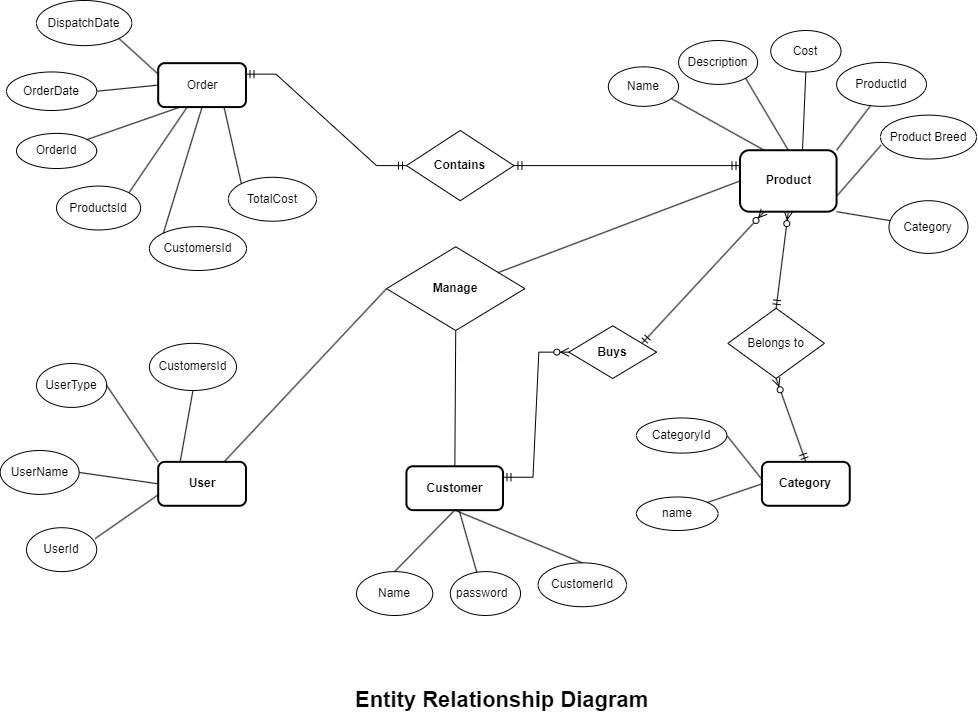

The diagram above was exported from draw.io. Its source (the exported page's mxGraphModel, read from the mxfile embedded in the PNG):
<mxGraphModel dx="5250" dy="2830" grid="1" gridSize="10" guides="1" tooltips="1" connect="1" arrows="1" fold="1" page="1" pageScale="1" pageWidth="1100" pageHeight="850" math="0" shadow="0">
  <root>
    <mxCell id="0" />
    <mxCell id="1" parent="0" />
    <mxCell id="2" value="&lt;b&gt;Category&lt;/b&gt;" style="rounded=1;whiteSpace=wrap;html=1;container=0;strokeWidth=2;" vertex="1" parent="1">
      <mxGeometry x="1915.4602884615383" y="1391.3740458015268" width="87.78653846153846" height="43.89312977099237" as="geometry" />
    </mxCell>
    <mxCell id="3" value="CategoryId" style="ellipse;whiteSpace=wrap;html=1;container=0;" vertex="1" parent="1">
      <mxGeometry x="1790" y="1347.48" width="90.35" height="35.11" as="geometry" />
    </mxCell>
    <mxCell id="4" value="&lt;div&gt;&lt;br&gt;&lt;/div&gt;" style="text;html=1;strokeColor=none;fillColor=none;align=center;verticalAlign=middle;whiteSpace=wrap;rounded=0;container=0;" vertex="1" parent="1">
      <mxGeometry x="1450.1916346153846" y="1027.06106870229" width="52.67192307692308" height="35.11450381679389" as="geometry" />
    </mxCell>
    <mxCell id="5" value="name" style="ellipse;whiteSpace=wrap;html=1;container=0;" vertex="1" parent="1">
      <mxGeometry x="1790" y="1426.49" width="81.57" height="33.51" as="geometry" />
    </mxCell>
    <mxCell id="6" value="&lt;b&gt;Customer&lt;/b&gt;" style="rounded=1;whiteSpace=wrap;html=1;container=0;strokeWidth=2;" vertex="1" parent="1">
      <mxGeometry x="1559.9248076923077" y="1395.7633587786258" width="96.56519230769231" height="43.89312977099237" as="geometry" />
    </mxCell>
    <mxCell id="7" value="" style="endArrow=none;html=1;rounded=0;exitX=1;exitY=0.5;exitDx=0;exitDy=0;" edge="1" source="3" parent="1">
      <mxGeometry width="50" height="50" relative="1" as="geometry">
        <mxPoint x="2257.8277884615386" y="1303.587786259542" as="sourcePoint" />
        <mxPoint x="1915.4602884615383" y="1408.9312977099237" as="targetPoint" />
      </mxGeometry>
    </mxCell>
    <mxCell id="8" value="" style="endArrow=none;html=1;rounded=0;exitX=1;exitY=0;exitDx=0;exitDy=0;entryX=0;entryY=0.5;entryDx=0;entryDy=0;" edge="1" source="5" target="2" parent="1">
      <mxGeometry width="50" height="50" relative="1" as="geometry">
        <mxPoint x="2257.8277884615386" y="1303.587786259542" as="sourcePoint" />
        <mxPoint x="2301.7210576923076" y="1259.6946564885498" as="targetPoint" />
      </mxGeometry>
    </mxCell>
    <mxCell id="9" value="&lt;p style=&quot;text-align:justify&quot; class=&quot;MsoNoSpacing&quot;&gt;CustomerId&lt;/p&gt;" style="ellipse;whiteSpace=wrap;html=1;container=0;" vertex="1" parent="1">
      <mxGeometry x="1691.6" y="1492.33" width="88.4" height="43.89" as="geometry" />
    </mxCell>
    <mxCell id="10" value="&lt;p style=&quot;text-align:justify&quot; class=&quot;MsoNoSpacing&quot;&gt;Name&lt;/p&gt;" style="ellipse;whiteSpace=wrap;html=1;container=0;" vertex="1" parent="1">
      <mxGeometry x="1510" y="1501.11" width="76.26" height="43.89" as="geometry" />
    </mxCell>
    <mxCell id="11" value="password&amp;nbsp;&amp;nbsp;" style="ellipse;whiteSpace=wrap;html=1;container=0;" vertex="1" parent="1">
      <mxGeometry x="1603.818076923077" y="1501.1068702290077" width="70.22923076923075" height="43.89312977099237" as="geometry" />
    </mxCell>
    <mxCell id="12" value="&lt;b&gt;Product&lt;/b&gt;" style="rounded=1;whiteSpace=wrap;html=1;container=0;strokeWidth=2;" vertex="1" parent="1">
      <mxGeometry x="1893.5136538461538" y="1079.7328244274809" width="96.56519230769231" height="61.45038167938932" as="geometry" />
    </mxCell>
    <mxCell id="13" value="Description" style="ellipse;whiteSpace=wrap;html=1;container=0;" vertex="1" parent="1">
      <mxGeometry x="1832.063076923077" y="970" width="79.00788461538461" height="43.89312977099237" as="geometry" />
    </mxCell>
    <mxCell id="14" value="Name" style="ellipse;whiteSpace=wrap;html=1;container=0;" vertex="1" parent="1">
      <mxGeometry x="1761.833846153846" y="996.3358778625955" width="70.22923076923075" height="39.50381679389313" as="geometry" />
    </mxCell>
    <mxCell id="15" value="Category" style="ellipse;whiteSpace=wrap;html=1;container=0;" vertex="1" parent="1">
      <mxGeometry x="2042.4821153846153" y="1130.200076335878" width="79.00788461538461" height="52.671755725190835" as="geometry" />
    </mxCell>
    <mxCell id="16" value="Cost" style="ellipse;whiteSpace=wrap;html=1;container=0;" vertex="1" parent="1">
      <mxGeometry x="1924.24" y="960" width="70.23" height="41.46" as="geometry" />
    </mxCell>
    <mxCell id="17" value="Product Breed" style="ellipse;whiteSpace=wrap;html=1;container=0;" vertex="1" parent="1">
      <mxGeometry x="2033.97" y="1044.62" width="96.03" height="43.89" as="geometry" />
    </mxCell>
    <mxCell id="18" value="ProductId" style="ellipse;whiteSpace=wrap;html=1;container=0;" vertex="1" parent="1">
      <mxGeometry x="1990.08" y="991.95" width="89.92" height="43.89" as="geometry" />
    </mxCell>
    <mxCell id="19" value="" style="endArrow=none;html=1;rounded=0;entryX=0.25;entryY=0;entryDx=0;entryDy=0;exitX=1;exitY=1;exitDx=0;exitDy=0;" edge="1" source="14" target="12" parent="1">
      <mxGeometry width="50" height="50" relative="1" as="geometry">
        <mxPoint x="1796.9484615384615" y="1079.7328244274809" as="sourcePoint" />
        <mxPoint x="1884.735" y="1097.290076335878" as="targetPoint" />
      </mxGeometry>
    </mxCell>
    <mxCell id="20" value="" style="endArrow=none;html=1;rounded=0;exitX=1;exitY=1;exitDx=0;exitDy=0;entryX=0.5;entryY=0;entryDx=0;entryDy=0;" edge="1" source="13" target="12" parent="1">
      <mxGeometry width="50" height="50" relative="1" as="geometry">
        <mxPoint x="1805.7271153846154" y="1145.5725190839694" as="sourcePoint" />
        <mxPoint x="1893.5136538461538" y="1114.8473282442749" as="targetPoint" />
      </mxGeometry>
    </mxCell>
    <mxCell id="21" value="" style="endArrow=none;html=1;rounded=0;exitX=0.5;exitY=1;exitDx=0;exitDy=0;entryX=0.647;entryY=0.007;entryDx=0;entryDy=0;entryPerimeter=0;" edge="1" source="16" target="12" parent="1">
      <mxGeometry width="50" height="50" relative="1" as="geometry">
        <mxPoint x="1814.5057692307691" y="1154.351145038168" as="sourcePoint" />
        <mxPoint x="1884.735" y="1106.0687022900763" as="targetPoint" />
      </mxGeometry>
    </mxCell>
    <mxCell id="22" value="" style="endArrow=none;html=1;rounded=0;entryX=1;entryY=1;entryDx=0;entryDy=0;" edge="1" source="15" target="12" parent="1">
      <mxGeometry width="50" height="50" relative="1" as="geometry">
        <mxPoint x="1823.284423076923" y="1163.1297709923665" as="sourcePoint" />
        <mxPoint x="1990.0788461538461" y="1101.679389312977" as="targetPoint" />
      </mxGeometry>
    </mxCell>
    <mxCell id="23" value="" style="endArrow=none;html=1;rounded=0;exitX=1;exitY=0;exitDx=0;exitDy=0;entryX=0.373;entryY=0.998;entryDx=0;entryDy=0;entryPerimeter=0;" edge="1" source="12" target="18" parent="1">
      <mxGeometry width="50" height="50" relative="1" as="geometry">
        <mxPoint x="1832.063076923077" y="1171.9083969465648" as="sourcePoint" />
        <mxPoint x="1919.8496153846154" y="1141.1832061068703" as="targetPoint" />
      </mxGeometry>
    </mxCell>
    <mxCell id="24" value="" style="endArrow=none;html=1;rounded=0;exitX=1;exitY=0.75;exitDx=0;exitDy=0;entryX=0.007;entryY=0.682;entryDx=0;entryDy=0;entryPerimeter=0;" edge="1" source="12" target="17" parent="1">
      <mxGeometry width="50" height="50" relative="1" as="geometry">
        <mxPoint x="1840.8417307692307" y="1180.6870229007634" as="sourcePoint" />
        <mxPoint x="1928.628269230769" y="1149.9618320610687" as="targetPoint" />
      </mxGeometry>
    </mxCell>
    <mxCell id="25" value="&lt;b&gt;User&lt;/b&gt;" style="rounded=1;whiteSpace=wrap;html=1;container=0;strokeWidth=2;" vertex="1" parent="1">
      <mxGeometry x="1311.6857692307692" y="1391.3754198473282" width="87.78653846153846" height="43.89312977099237" as="geometry" />
    </mxCell>
    <mxCell id="26" value="CustomersId" style="ellipse;whiteSpace=wrap;html=1;container=0;" vertex="1" parent="1">
      <mxGeometry x="1302.91" y="1272.86" width="87.09" height="47.14" as="geometry" />
    </mxCell>
    <mxCell id="27" value="UserName" style="ellipse;whiteSpace=wrap;html=1;container=0;" vertex="1" parent="1">
      <mxGeometry x="1153.67" y="1379.9957251908397" width="79.00788461538461" height="43.89312977099237" as="geometry" />
    </mxCell>
    <mxCell id="28" value="UserType" style="ellipse;whiteSpace=wrap;html=1;container=0;" vertex="1" parent="1">
      <mxGeometry x="1189.9992307692307" y="1293.0019083969464" width="70.22923076923075" height="43.89312977099237" as="geometry" />
    </mxCell>
    <mxCell id="29" value="UserId" style="ellipse;whiteSpace=wrap;html=1;container=0;" vertex="1" parent="1">
      <mxGeometry x="1179.998653846154" y="1457.2167938931298" width="70.22923076923075" height="43.89312977099237" as="geometry" />
    </mxCell>
    <mxCell id="30" value="" style="endArrow=none;html=1;rounded=0;exitX=0.5;exitY=1;exitDx=0;exitDy=0;entryX=0.25;entryY=0;entryDx=0;entryDy=0;" edge="1" source="26" target="25" parent="1">
      <mxGeometry width="50" height="50" relative="1" as="geometry">
        <mxPoint x="1618.2133653846154" y="1332.1175572519085" as="sourcePoint" />
        <mxPoint x="1662.1066346153848" y="1288.2244274809161" as="targetPoint" />
      </mxGeometry>
    </mxCell>
    <mxCell id="31" value="" style="endArrow=none;html=1;rounded=0;exitX=1;exitY=0.5;exitDx=0;exitDy=0;entryX=0;entryY=0;entryDx=0;entryDy=0;" edge="1" source="28" target="25" parent="1">
      <mxGeometry width="50" height="50" relative="1" as="geometry">
        <mxPoint x="1626.9920192307693" y="1340.896183206107" as="sourcePoint" />
        <mxPoint x="1341.6857692307692" y="1239.9419847328243" as="targetPoint" />
      </mxGeometry>
    </mxCell>
    <mxCell id="32" value="" style="endArrow=none;html=1;rounded=0;exitX=1;exitY=0.5;exitDx=0;exitDy=0;entryX=0;entryY=0.5;entryDx=0;entryDy=0;" edge="1" source="27" target="25" parent="1">
      <mxGeometry width="50" height="50" relative="1" as="geometry">
        <mxPoint x="1635.7706730769232" y="1349.6748091603051" as="sourcePoint" />
        <mxPoint x="1679.6639423076924" y="1305.7816793893128" as="targetPoint" />
      </mxGeometry>
    </mxCell>
    <mxCell id="33" value="" style="endArrow=none;html=1;rounded=0;exitX=0.976;exitY=0.249;exitDx=0;exitDy=0;exitPerimeter=0;entryX=0;entryY=0.75;entryDx=0;entryDy=0;" edge="1" source="29" target="25" parent="1">
      <mxGeometry width="50" height="50" relative="1" as="geometry">
        <mxPoint x="1644.549326923077" y="1358.4534351145037" as="sourcePoint" />
        <mxPoint x="1688.4425961538461" y="1314.5603053435113" as="targetPoint" />
      </mxGeometry>
    </mxCell>
    <mxCell id="34" value="Order" style="rounded=1;whiteSpace=wrap;html=1;container=0;strokeWidth=2;" vertex="1" parent="1">
      <mxGeometry x="1311.6817307692306" y="992.6767175572518" width="87.78653846153846" height="43.89312977099237" as="geometry" />
    </mxCell>
    <mxCell id="35" value="TotalCost" style="ellipse;whiteSpace=wrap;html=1;container=0;" vertex="1" parent="1">
      <mxGeometry x="1381.91" y="1106.8" width="88.09" height="43.89" as="geometry" />
    </mxCell>
    <mxCell id="36" value="DispatchDate" style="ellipse;whiteSpace=wrap;html=1;container=0;" vertex="1" parent="1">
      <mxGeometry x="1190" y="930" width="95.35" height="45.11" as="geometry" />
    </mxCell>
    <mxCell id="37" value="OrderDate" style="ellipse;whiteSpace=wrap;html=1;container=0;" vertex="1" parent="1">
      <mxGeometry x="1160" y="1001.46" width="90.23" height="38.54" as="geometry" />
    </mxCell>
    <mxCell id="38" value="ProductsId" style="ellipse;whiteSpace=wrap;html=1;container=0;" vertex="1" parent="1">
      <mxGeometry x="1210" y="1115.58" width="84.12" height="43.89" as="geometry" />
    </mxCell>
    <mxCell id="39" value="OrderId" style="ellipse;whiteSpace=wrap;html=1;container=0;" vertex="1" parent="1">
      <mxGeometry x="1170" y="1062.91" width="80.23" height="35.11" as="geometry" />
    </mxCell>
    <mxCell id="40" value="CustomersId" style="ellipse;whiteSpace=wrap;html=1;container=0;" vertex="1" parent="1">
      <mxGeometry x="1302.91" y="1156.11" width="97.09" height="43.89" as="geometry" />
    </mxCell>
    <mxCell id="41" value="" style="endArrow=none;html=1;rounded=0;exitX=0.25;exitY=1;exitDx=0;exitDy=0;entryX=1;entryY=0;entryDx=0;entryDy=0;" edge="1" source="34" target="39" parent="1">
      <mxGeometry width="50" height="50" relative="1" as="geometry">
        <mxPoint x="995.6501923076922" y="931.2263358778625" as="sourcePoint" />
        <mxPoint x="1039.5434615384615" y="887.3332061068702" as="targetPoint" />
      </mxGeometry>
    </mxCell>
    <mxCell id="42" value="" style="endArrow=none;html=1;rounded=0;exitX=0;exitY=0.25;exitDx=0;exitDy=0;entryX=1;entryY=1;entryDx=0;entryDy=0;" edge="1" source="34" target="36" parent="1">
      <mxGeometry width="50" height="50" relative="1" as="geometry">
        <mxPoint x="1359.964326923077" y="1054.127099236641" as="sourcePoint" />
        <mxPoint x="1381.9109615384614" y="983.8980916030534" as="targetPoint" />
      </mxGeometry>
    </mxCell>
    <mxCell id="43" value="" style="endArrow=none;html=1;rounded=0;exitX=0;exitY=0.5;exitDx=0;exitDy=0;entryX=1;entryY=0.5;entryDx=0;entryDy=0;" edge="1" source="34" target="37" parent="1">
      <mxGeometry width="50" height="50" relative="1" as="geometry">
        <mxPoint x="1368.7429807692306" y="1062.9057251908396" as="sourcePoint" />
        <mxPoint x="1390.6896153846153" y="992.6767175572518" as="targetPoint" />
      </mxGeometry>
    </mxCell>
    <mxCell id="44" value="" style="endArrow=none;html=1;rounded=0;exitX=0.75;exitY=1;exitDx=0;exitDy=0;entryX=0;entryY=0;entryDx=0;entryDy=0;" edge="1" source="34" target="35" parent="1">
      <mxGeometry width="50" height="50" relative="1" as="geometry">
        <mxPoint x="1377.5216346153845" y="1071.6843511450381" as="sourcePoint" />
        <mxPoint x="1399.4682692307692" y="1001.4553435114501" as="targetPoint" />
      </mxGeometry>
    </mxCell>
    <mxCell id="45" value="" style="endArrow=none;html=1;rounded=0;exitX=0;exitY=0;exitDx=0;exitDy=0;entryX=0.5;entryY=1;entryDx=0;entryDy=0;" edge="1" source="40" target="34" parent="1">
      <mxGeometry width="50" height="50" relative="1" as="geometry">
        <mxPoint x="1386.3002884615385" y="1080.4629770992365" as="sourcePoint" />
        <mxPoint x="1408.246923076923" y="1010.2339694656487" as="targetPoint" />
      </mxGeometry>
    </mxCell>
    <mxCell id="46" value="" style="endArrow=none;html=1;rounded=0;exitX=1;exitY=0;exitDx=0;exitDy=0;" edge="1" source="38" target="34" parent="1">
      <mxGeometry width="50" height="50" relative="1" as="geometry">
        <mxPoint x="1395.0789423076922" y="1089.241603053435" as="sourcePoint" />
        <mxPoint x="1346.7963461538461" y="1036.5698473282441" as="targetPoint" />
      </mxGeometry>
    </mxCell>
    <mxCell id="47" value="" style="endArrow=none;html=1;rounded=0;entryX=0.376;entryY=0.009;entryDx=0;entryDy=0;entryPerimeter=0;" edge="1" target="11" parent="1">
      <mxGeometry width="50" height="50" relative="1" as="geometry">
        <mxPoint x="1612.5967307692308" y="1439.6564885496182" as="sourcePoint" />
        <mxPoint x="1603.818076923077" y="1307.9770992366412" as="targetPoint" />
      </mxGeometry>
    </mxCell>
    <mxCell id="48" value="" style="endArrow=none;html=1;rounded=0;exitX=0.5;exitY=0;exitDx=0;exitDy=0;entryX=0.5;entryY=1;entryDx=0;entryDy=0;" edge="1" source="9" target="6" parent="1">
      <mxGeometry width="50" height="50" relative="1" as="geometry">
        <mxPoint x="1568.7034615384614" y="1360.648854961832" as="sourcePoint" />
        <mxPoint x="1612.5967307692308" y="1316.7557251908397" as="targetPoint" />
      </mxGeometry>
    </mxCell>
    <mxCell id="49" value="" style="endArrow=none;html=1;rounded=0;exitX=0.5;exitY=0;exitDx=0;exitDy=0;entryX=0.5;entryY=1;entryDx=0;entryDy=0;" edge="1" source="10" target="6" parent="1">
      <mxGeometry width="50" height="50" relative="1" as="geometry">
        <mxPoint x="1577.4821153846153" y="1369.4274809160306" as="sourcePoint" />
        <mxPoint x="1621.3753846153845" y="1439.6564885496182" as="targetPoint" />
      </mxGeometry>
    </mxCell>
    <mxCell id="50" value="&lt;b&gt;Manage&lt;/b&gt;" style="rhombus;whiteSpace=wrap;html=1;container=0;" vertex="1" parent="1">
      <mxGeometry x="1540" y="1176.3" width="138.43" height="83.7" as="geometry" />
    </mxCell>
    <mxCell id="51" value="" style="fontSize=12;html=1;endArrow=ERzeroToMany;startArrow=ERmandOne;rounded=0;exitX=1;exitY=0.25;exitDx=0;exitDy=0;entryX=0.25;entryY=1;entryDx=0;entryDy=0;" edge="1" source="53" target="12" parent="1">
      <mxGeometry width="100" height="100" relative="1" as="geometry">
        <mxPoint x="1516.0315384615385" y="1163.1297709923665" as="sourcePoint" />
        <mxPoint x="1900" y="1130" as="targetPoint" />
      </mxGeometry>
    </mxCell>
    <mxCell id="52" value="" style="edgeStyle=entityRelationEdgeStyle;fontSize=12;html=1;endArrow=ERzeroToMany;startArrow=ERmandOne;rounded=0;exitX=1;exitY=0.25;exitDx=0;exitDy=0;" edge="1" source="6" target="53" parent="1">
      <mxGeometry width="100" height="100" relative="1" as="geometry">
        <mxPoint x="1687.2152884615384" y="1494.9618320610687" as="sourcePoint" />
        <mxPoint x="1889.124326923077" y="1123.6259541984732" as="targetPoint" />
      </mxGeometry>
    </mxCell>
    <mxCell id="53" value="&lt;b&gt;Buys&lt;/b&gt;" style="rhombus;whiteSpace=wrap;html=1;container=0;" vertex="1" parent="1">
      <mxGeometry x="1722.329903846154" y="1255.3053435114502" width="87.78653846153846" height="52.671755725190835" as="geometry" />
    </mxCell>
    <mxCell id="54" value="" style="fontSize=12;html=1;endArrow=ERzeroToMany;startArrow=ERmandOne;rounded=0;exitX=0.5;exitY=0;exitDx=0;exitDy=0;entryX=0.5;entryY=1;entryDx=0;entryDy=0;" edge="1" source="56" target="12" parent="1">
      <mxGeometry width="100" height="100" relative="1" as="geometry">
        <mxPoint x="1981.3001923076922" y="1307.9770992366412" as="sourcePoint" />
        <mxPoint x="2069.0867307692306" y="1220.1908396946565" as="targetPoint" />
      </mxGeometry>
    </mxCell>
    <mxCell id="55" value="" style="fontSize=12;html=1;endArrow=ERzeroToMany;startArrow=ERmandOne;rounded=0;exitX=0.5;exitY=0;exitDx=0;exitDy=0;entryX=0.5;entryY=1;entryDx=0;entryDy=0;" edge="1" source="2" target="56" parent="1">
      <mxGeometry width="100" height="100" relative="1" as="geometry">
        <mxPoint x="1959.3535576923077" y="1391.3740458015268" as="sourcePoint" />
        <mxPoint x="1893.5136538461538" y="1158.7404580152672" as="targetPoint" />
      </mxGeometry>
    </mxCell>
    <mxCell id="56" value="Belongs to" style="rhombus;whiteSpace=wrap;html=1;container=0;" vertex="1" parent="1">
      <mxGeometry x="1881.3464396153847" y="1237.7480916030536" width="96.56519230769231" height="70.22900763358778" as="geometry" />
    </mxCell>
    <mxCell id="57" value="" style="edgeStyle=entityRelationEdgeStyle;fontSize=12;html=1;endArrow=ERmandOne;startArrow=ERmandOne;rounded=0;entryX=0;entryY=0.25;entryDx=0;entryDy=0;" edge="1" source="59" target="12" parent="1">
      <mxGeometry width="100" height="100" relative="1" as="geometry">
        <mxPoint x="1660" y="1104" as="sourcePoint" />
        <mxPoint x="1682.8259615384616" y="1228.969465648855" as="targetPoint" />
        <Array as="points">
          <mxPoint x="1480.916923076923" y="1272.8625954198474" />
        </Array>
      </mxGeometry>
    </mxCell>
    <mxCell id="58" value="" style="edgeStyle=entityRelationEdgeStyle;fontSize=12;html=1;endArrow=ERmandOne;startArrow=ERmandOne;rounded=0;exitX=1;exitY=0.25;exitDx=0;exitDy=0;entryX=0;entryY=0.5;entryDx=0;entryDy=0;" edge="1" source="34" target="59" parent="1">
      <mxGeometry width="100" height="100" relative="1" as="geometry">
        <mxPoint x="1437.0236538461538" y="1271.1068702290077" as="sourcePoint" />
        <mxPoint x="1893.5136538461538" y="1091.145038167939" as="targetPoint" />
        <Array as="points">
          <mxPoint x="1490" y="1280" />
          <mxPoint x="1470" y="1280" />
        </Array>
      </mxGeometry>
    </mxCell>
    <mxCell id="59" value="&lt;b&gt;Contains&lt;/b&gt;" style="rhombus;whiteSpace=wrap;html=1;container=0;" vertex="1" parent="1">
      <mxGeometry x="1560" y="1059.98" width="107.46" height="70.23" as="geometry" />
    </mxCell>
    <mxCell id="60" value="" style="endArrow=none;html=1;rounded=0;exitX=0.75;exitY=0;exitDx=0;exitDy=0;entryX=0;entryY=0.5;entryDx=0;entryDy=0;" edge="1" source="25" target="50" parent="1">
      <mxGeometry relative="1" as="geometry">
        <mxPoint x="1568.7034615384614" y="1272.8625954198474" as="sourcePoint" />
        <mxPoint x="1709.1619230769231" y="1272.8625954198474" as="targetPoint" />
      </mxGeometry>
    </mxCell>
    <mxCell id="61" value="" style="endArrow=none;html=1;rounded=0;exitX=0.5;exitY=1;exitDx=0;exitDy=0;" edge="1" source="50" target="6" parent="1">
      <mxGeometry relative="1" as="geometry">
        <mxPoint x="1489.695576923077" y="1281.641221374046" as="sourcePoint" />
        <mxPoint x="1646.8334807692308" y="1372.93893129771" as="targetPoint" />
      </mxGeometry>
    </mxCell>
    <mxCell id="62" value="" style="endArrow=none;html=1;rounded=0;exitX=0;exitY=0.5;exitDx=0;exitDy=0;" edge="1" source="12" target="50" parent="1">
      <mxGeometry relative="1" as="geometry">
        <mxPoint x="1912.1419573076923" y="1114.145038167939" as="sourcePoint" />
        <mxPoint x="1656.4900000000007" y="1229.671755725191" as="targetPoint" />
      </mxGeometry>
    </mxCell>
    <mxCell id="63" value="&lt;b&gt;&lt;font style=&quot;font-size: 22px;&quot;&gt;Entity Relationship Diagram&lt;/font&gt;&lt;/b&gt;" style="text;strokeColor=none;fillColor=none;spacingLeft=4;spacingRight=4;overflow=hidden;rotatable=0;points=[[0,0.5],[1,0.5]];portConstraint=eastwest;fontSize=12;whiteSpace=wrap;html=1;" vertex="1" parent="1">
      <mxGeometry x="1502.86" y="1610" width="303.68" height="40" as="geometry" />
    </mxCell>
  </root>
</mxGraphModel>